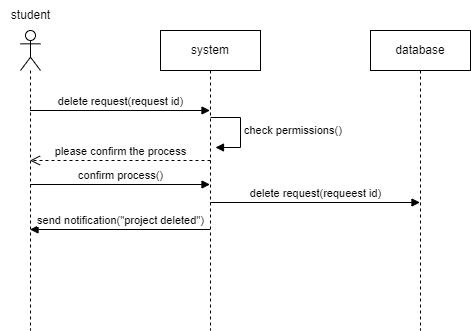

The diagram above was exported from draw.io. Its source (the exported page's mxGraphModel, read from the mxfile embedded in the PNG):
<mxGraphModel dx="880" dy="444" grid="1" gridSize="10" guides="1" tooltips="1" connect="1" arrows="1" fold="1" page="1" pageScale="1" pageWidth="2339" pageHeight="3300" math="0" shadow="0">
  <root>
    <mxCell id="0" />
    <mxCell id="1" parent="0" />
    <mxCell id="7bTCdFIioz1dmSzVX43X-1" value="" style="shape=umlLifeline;perimeter=lifelinePerimeter;whiteSpace=wrap;html=1;container=1;dropTarget=0;collapsible=0;recursiveResize=0;outlineConnect=0;portConstraint=eastwest;newEdgeStyle={&quot;curved&quot;:0,&quot;rounded&quot;:0};participant=umlActor;" vertex="1" parent="1">
      <mxGeometry x="120" y="90" width="20" height="300" as="geometry" />
    </mxCell>
    <mxCell id="7bTCdFIioz1dmSzVX43X-2" value="student" style="text;html=1;align=center;verticalAlign=middle;resizable=0;points=[];autosize=1;strokeColor=none;fillColor=none;" vertex="1" parent="1">
      <mxGeometry x="100" y="60" width="60" height="30" as="geometry" />
    </mxCell>
    <mxCell id="7bTCdFIioz1dmSzVX43X-3" value="system" style="shape=umlLifeline;perimeter=lifelinePerimeter;whiteSpace=wrap;html=1;container=1;dropTarget=0;collapsible=0;recursiveResize=0;outlineConnect=0;portConstraint=eastwest;newEdgeStyle={&quot;curved&quot;:0,&quot;rounded&quot;:0};" vertex="1" parent="1">
      <mxGeometry x="260" y="90" width="100" height="300" as="geometry" />
    </mxCell>
    <mxCell id="7bTCdFIioz1dmSzVX43X-4" value="database" style="shape=umlLifeline;perimeter=lifelinePerimeter;whiteSpace=wrap;html=1;container=1;dropTarget=0;collapsible=0;recursiveResize=0;outlineConnect=0;portConstraint=eastwest;newEdgeStyle={&quot;curved&quot;:0,&quot;rounded&quot;:0};" vertex="1" parent="1">
      <mxGeometry x="470" y="90" width="100" height="300" as="geometry" />
    </mxCell>
    <mxCell id="7bTCdFIioz1dmSzVX43X-5" value="delete request(request id)" style="html=1;verticalAlign=bottom;endArrow=block;curved=0;rounded=0;" edge="1" parent="1" source="7bTCdFIioz1dmSzVX43X-1">
      <mxGeometry width="80" relative="1" as="geometry">
        <mxPoint x="179.5" y="170" as="sourcePoint" />
        <mxPoint x="309.5" y="170" as="targetPoint" />
      </mxGeometry>
    </mxCell>
    <mxCell id="7bTCdFIioz1dmSzVX43X-7" value="check permissions()" style="html=1;align=left;spacingLeft=2;endArrow=block;rounded=0;edgeStyle=orthogonalEdgeStyle;curved=0;rounded=0;" edge="1" parent="1">
      <mxGeometry relative="1" as="geometry">
        <mxPoint x="310" y="177" as="sourcePoint" />
        <Array as="points">
          <mxPoint x="340" y="207" />
        </Array>
        <mxPoint x="315" y="207" as="targetPoint" />
      </mxGeometry>
    </mxCell>
    <mxCell id="7bTCdFIioz1dmSzVX43X-8" value="please confirm the process" style="html=1;verticalAlign=bottom;endArrow=open;dashed=1;endSize=8;curved=0;rounded=0;" edge="1" parent="1">
      <mxGeometry relative="1" as="geometry">
        <mxPoint x="310" y="220" as="sourcePoint" />
        <mxPoint x="129.5" y="220" as="targetPoint" />
      </mxGeometry>
    </mxCell>
    <mxCell id="7bTCdFIioz1dmSzVX43X-9" value="confirm process()" style="html=1;verticalAlign=bottom;endArrow=block;curved=0;rounded=0;" edge="1" parent="1">
      <mxGeometry width="80" relative="1" as="geometry">
        <mxPoint x="129.5" y="244" as="sourcePoint" />
        <mxPoint x="309.5" y="244" as="targetPoint" />
      </mxGeometry>
    </mxCell>
    <mxCell id="7bTCdFIioz1dmSzVX43X-10" value="delete request(requeest id)" style="html=1;verticalAlign=bottom;endArrow=block;curved=0;rounded=0;" edge="1" parent="1">
      <mxGeometry width="80" relative="1" as="geometry">
        <mxPoint x="310" y="262" as="sourcePoint" />
        <mxPoint x="519.5" y="262" as="targetPoint" />
      </mxGeometry>
    </mxCell>
    <mxCell id="7bTCdFIioz1dmSzVX43X-12" value="send notification(&quot;project deleted&quot;)" style="html=1;verticalAlign=bottom;endArrow=block;curved=0;rounded=0;" edge="1" parent="1">
      <mxGeometry width="80" relative="1" as="geometry">
        <mxPoint x="309.5" y="289" as="sourcePoint" />
        <mxPoint x="129.5" y="289" as="targetPoint" />
      </mxGeometry>
    </mxCell>
  </root>
</mxGraphModel>